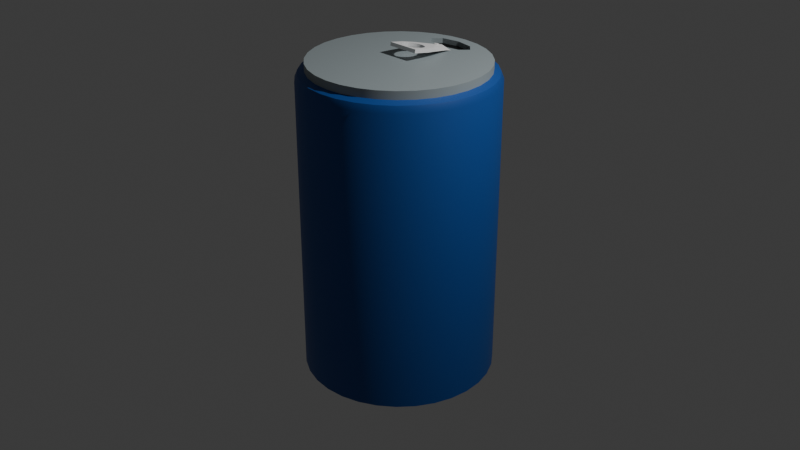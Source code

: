 # Source: Malicious_Brew_Can.blend  (saved by Blender 4.5.90; exported with 4.5.12 LTS)
import bpy
from mathutils import Matrix  # noqa: F401  (used for matrix-valued properties, if any)

bpy.ops.wm.read_factory_settings(use_empty=True)
scene = bpy.context.scene
scene.name = 'Scene'

# ---- collections
col_collection = bpy.data.collections.new('Collection'); scene.collection.children.link(col_collection)

# ---- materials (node trees are filled in below, after node groups)
mat_can_rim = bpy.data.materials.new('Can Rim')
mat_can_body = bpy.data.materials.new('Can Body')
mat_can_opening = bpy.data.materials.new('Can Opening')

# ---- node groups
ng_smooth_by_angle = bpy.data.node_groups.new('Smooth by Angle', 'GeometryNodeTree')
_s = ng_smooth_by_angle.interface.new_socket(name='Mesh', in_out='OUTPUT', socket_type='NodeSocketGeometry')
_s = ng_smooth_by_angle.interface.new_socket(name='Mesh', in_out='INPUT', socket_type='NodeSocketGeometry')
_s = ng_smooth_by_angle.interface.new_socket(name='Angle', in_out='INPUT', socket_type='NodeSocketFloat')
_s.subtype = 'ANGLE'
_s.default_value = 0.5236
_s.min_value = 0.0
_s.max_value = 3.142
_s.description = 'Maximum face angle for smooth edges'
_s = ng_smooth_by_angle.interface.new_socket(name='Ignore Sharpness', in_out='INPUT', socket_type='NodeSocketBool')
_s.force_non_field = True
ng_smooth_by_angle.description = 'Set the sharpness of mesh edges based on the angle between the neighboring faces'
ng_smooth_by_angle.is_modifier = True
_N = ng_smooth_by_angle.nodes; _L = ng_smooth_by_angle.links
n0 = _N.new('GeometryNodeSetShadeSmooth'); n0.name = 'Set Shade Smooth'; n0.location = (120, -80)
n0.domain = 'EDGE'
n1 = _N.new('GeometryNodeSetShadeSmooth'); n1.name = 'Set Shade Smooth.001'; n1.location = (300, -80)
n2 = _N.new('NodeGroupOutput'); n2.name = 'Group Output'; n2.location = (480, -80)
n3 = _N.new('GeometryNodeInputMeshEdgeAngle'); n3.name = 'Edge Angle'; n3.location = (-440, -240)
n4 = _N.new('NodeGroupInput'); n4.name = 'Group Input'; n4.location = (-80, -80)
n5 = _N.new('GeometryNodeInputEdgeSmooth'); n5.name = 'Is Edge Smooth'; n5.location = (-260, -120)
n6 = _N.new('GeometryNodeInputShadeSmooth'); n6.name = 'Is Shade Smooth'; n6.location = (-440, -397)
n7 = _N.new('FunctionNodeCompare'); n7.name = 'Compare'; n7.location = (-260, -260)
n7.operation = 'LESS_EQUAL'
n7.inputs[6].default_value = (0.0, 0.0, 0.0, 0.0)
n7.inputs[7].default_value = (0.0, 0.0, 0.0, 0.0)
n8 = _N.new('FunctionNodeBooleanMath'); n8.name = 'Boolean Math.001'; n8.location = (-80, -260)
n9 = _N.new('NodeGroupInput'); n9.name = 'Group Input.001'; n9.location = (-440, -329)
n10 = _N.new('NodeGroupInput'); n10.name = 'Group Input.002'; n10.location = (-259, -189)
n11 = _N.new('FunctionNodeBooleanMath'); n11.name = 'Boolean Math'; n11.location = (-80, -149)
n11.operation = 'OR'
n12 = _N.new('FunctionNodeBooleanMath'); n12.name = 'Boolean Math.002'; n12.location = (-260, -380)
n12.operation = 'OR'
n13 = _N.new('NodeGroupInput'); n13.name = 'Group Input.003'; n13.location = (-440, -460)
_L.new(n3.outputs[0], n7.inputs[0])
_L.new(n1.outputs[0], n2.inputs[0])
_L.new(n9.outputs[1], n7.inputs[1])
_L.new(n7.outputs[0], n8.inputs[0])
_L.new(n4.outputs[0], n0.inputs[0])
_L.new(n0.outputs[0], n1.inputs[0])
_L.new(n8.outputs[0], n0.inputs[2])
_L.new(n10.outputs[2], n11.inputs[1])
_L.new(n5.outputs[0], n11.inputs[0])
_L.new(n11.outputs[0], n0.inputs[1])
_L.new(n13.outputs[2], n12.inputs[1])
_L.new(n6.outputs[0], n12.inputs[0])
_L.new(n12.outputs[0], n8.inputs[1])
n2.is_active_output = True

# ---- material node trees
mat_can_rim.use_nodes = True; mat_can_rim.node_tree.nodes.clear()
_N = mat_can_rim.node_tree.nodes; _L = mat_can_rim.node_tree.links
n0 = _N.new('ShaderNodeBsdfPrincipled'); n0.name = 'Principled BSDF'; n0.location = (-200, 100)
n0.inputs[0].default_value = (0.3278, 0.3813, 0.3968, 1.0)
n1 = _N.new('ShaderNodeOutputMaterial'); n1.name = 'Material Output'; n1.location = (200, 100)
_L.new(n0.outputs[0], n1.inputs[0])
n1.is_active_output = True
mat_can_body.use_nodes = True; mat_can_body.node_tree.nodes.clear()
_N = mat_can_body.node_tree.nodes; _L = mat_can_body.node_tree.links
n0 = _N.new('ShaderNodeBsdfPrincipled'); n0.name = 'Principled BSDF'; n0.location = (-200, 100)
n0.inputs[0].default_value = (0.008924, 0.07768, 0.3275, 1.0)
n1 = _N.new('ShaderNodeOutputMaterial'); n1.name = 'Material Output'; n1.location = (200, 100)
_L.new(n0.outputs[0], n1.inputs[0])
n1.is_active_output = True
mat_can_opening.use_nodes = True; mat_can_opening.node_tree.nodes.clear()
_N = mat_can_opening.node_tree.nodes; _L = mat_can_opening.node_tree.links
n0 = _N.new('ShaderNodeBsdfPrincipled'); n0.name = 'Principled BSDF'; n0.location = (-200, 100)
n0.inputs[0].default_value = (0.0, 0.0, 0.0, 1.0)
n1 = _N.new('ShaderNodeOutputMaterial'); n1.name = 'Material Output'; n1.location = (200, 100)
_L.new(n0.outputs[0], n1.inputs[0])
n1.is_active_output = True

# ---- world
world_world = bpy.data.worlds.new('World'); scene.world = world_world
world_world.use_nodes = True; world_world.node_tree.nodes.clear()
_N = world_world.node_tree.nodes; _L = world_world.node_tree.links
n0 = _N.new('ShaderNodeOutputWorld'); n0.name = 'World Output'; n0.location = (200, 100)
n1 = _N.new('ShaderNodeBackground'); n1.name = 'Background'; n1.location = (-200, 100)
n1.inputs[0].default_value = (0.05088, 0.05088, 0.05088, 1.0)
_L.new(n1.outputs[0], n0.inputs[0])
n0.is_active_output = True
world_world.color = (0.05088, 0.05088, 0.05088)
world_world.sun_shadow_jitter_overblur = 0.0

# ---- cameras
cam_camera = bpy.data.cameras.new('Camera')
cam_camera.clip_end = 100.0
cam_camera.ortho_scale = 7.314

# ---- lights
light_light = bpy.data.lights.new('Light', 'POINT')
light_light.energy = 1000.0
light_light.shadow_soft_size = 0.1

# ---- meshes
me_cylinder_001 = bpy.data.meshes.new('Cylinder.001')
me_cylinder_001.from_pydata([(0.0, 1.0, -1.6), (0.0, 0.8083, 1.632), (-0.1951, 0.9808, -1.6), (0.1951, 0.9808, -1.6), (-0.3827, 0.9239, -1.6), (0.1883, 0.7748, 1.632), (0.3827, 0.9239, -1.6), (-0.5556, 0.8315, -1.6), (0.2662, 0.694, 1.632), (0.5556, 0.8315, -1.6), (-0.7071, 0.7071, -1.6), (0.1883, 0.6131, 1.632), (0.7071, 0.7071, -1.6), (-0.8315, 0.5556, -1.6), (0.0, 0.5796, 1.632), (0.8315, 0.5556, -1.6), (-0.9239, 0.3827, -1.6), (-0.1883, 0.6131, 1.632), (0.9239, 0.3827, -1.6), (-0.2662, 0.694, 1.632), (-0.9808, 0.1951, -1.6), (0.9808, 0.1951, -1.6), (-0.1883, 0.7748, 1.632), (-1.0, 0.0, -1.6), (1.0, 0.0, -1.6), (-0.9808, -0.1951, -1.6), (0.9808, -0.1951, -1.6), (-0.9239, -0.3827, -1.6), (0.9239, -0.3827, -1.6), (-0.8315, -0.5556, -1.6), (0.8315, -0.5556, -1.6), (-0.7071, -0.7071, -1.6), (0.7071, -0.7071, -1.6), (-0.5556, -0.8315, -1.6), (0.5556, -0.8315, -1.6), (-0.3827, -0.9239, -1.6), (0.3827, -0.9239, -1.6), (-0.1951, -0.9808, -1.6), (0.1951, -0.9808, -1.6), (0.0, -1.0, -1.6), (9.313e-10, 0.9039, 1.6), (0.0, 1.0, 1.504), (2.328e-10, 0.9719, 1.572), (0.1763, 0.8865, 1.6), (0.1951, 0.9808, 1.504), (0.1896, 0.9532, 1.572), (0.3459, 0.8351, 1.6), (0.3827, 0.9239, 1.504), (0.3719, 0.8979, 1.572), (0.5022, 0.7516, 1.6), (0.5556, 0.8315, 1.504), (0.5399, 0.8081, 1.572), (0.6392, 0.6392, 1.6), (0.7071, 0.7071, 1.504), (0.6872, 0.6872, 1.572), (0.7516, 0.5022, 1.6), (0.8315, 0.5556, 1.504), (0.8081, 0.5399, 1.572), (0.8351, 0.3459, 1.6), (0.9239, 0.3827, 1.504), (0.8979, 0.3719, 1.572), (0.8865, 0.1763, 1.6), (0.9808, 0.1951, 1.504), (0.9532, 0.1896, 1.572), (0.9039, -9.313e-10, 1.6), (1.0, 0.0, 1.504), (0.9719, -2.328e-10, 1.572), (0.8865, -0.1763, 1.6), (0.9808, -0.1951, 1.504), (0.9532, -0.1896, 1.572), (0.8351, -0.3459, 1.6), (0.9239, -0.3827, 1.504), (0.8979, -0.3719, 1.572), (0.7516, -0.5022, 1.6), (0.8315, -0.5556, 1.504), (0.8081, -0.5399, 1.572), (0.6392, -0.6392, 1.6), (0.7071, -0.7071, 1.504), (0.6872, -0.6872, 1.572), (0.5022, -0.7516, 1.6), (0.5556, -0.8315, 1.504), (0.5399, -0.8081, 1.572), (0.3459, -0.8351, 1.6), (0.3827, -0.9239, 1.504), (0.3719, -0.8979, 1.572), (0.1763, -0.8865, 1.6), (0.1951, -0.9808, 1.504), (0.1896, -0.9532, 1.572), (-9.313e-10, -0.9039, 1.6), (0.0, -1.0, 1.504), (-2.328e-10, -0.9719, 1.572), (-0.1763, -0.8865, 1.6), (-0.1951, -0.9808, 1.504), (-0.1896, -0.9532, 1.572), (-0.3459, -0.8351, 1.6), (-0.3827, -0.9239, 1.504), (-0.3719, -0.8979, 1.572), (-0.5022, -0.7516, 1.6), (-0.5556, -0.8315, 1.504), (-0.5399, -0.8081, 1.572), (-0.6392, -0.6392, 1.6), (-0.7071, -0.7071, 1.504), (-0.6872, -0.6872, 1.572), (-0.7516, -0.5022, 1.6), (-0.8315, -0.5556, 1.504), (-0.8081, -0.5399, 1.572), (-0.8351, -0.3459, 1.6), (-0.9239, -0.3827, 1.504), (-0.8979, -0.3719, 1.572), (-0.8865, -0.1763, 1.6), (-0.9808, -0.1951, 1.504), (-0.9532, -0.1896, 1.572), (-0.9039, 9.313e-10, 1.6), (-1.0, 0.0, 1.504), (-0.9719, 2.328e-10, 1.572), (-0.8865, 0.1763, 1.6), (-0.9808, 0.1951, 1.504), (-0.9532, 0.1896, 1.572), (-0.8351, 0.3459, 1.6), (-0.9239, 0.3827, 1.504), (-0.8979, 0.3719, 1.572), (-0.7516, 0.5022, 1.6), (-0.8315, 0.5556, 1.504), (-0.8081, 0.5399, 1.572), (-0.6392, 0.6392, 1.6), (-0.7071, 0.7071, 1.504), (-0.6872, 0.6872, 1.572), (-0.5022, 0.7516, 1.6), (-0.5556, 0.8315, 1.504), (-0.5399, 0.8081, 1.572), (-0.3459, 0.8351, 1.6), (-0.3827, 0.9239, 1.504), (-0.3719, 0.8979, 1.572), (-0.1763, 0.8865, 1.6), (-0.1951, 0.9808, 1.504), (-0.1896, 0.9532, 1.572), (-0.1738, 0.874, -1.503), (-1.318e-09, 0.8911, -1.503), (-0.341, 0.8233, -1.503), (-0.4951, 0.7409, -1.503), (-0.6301, 0.6301, -1.503), (-0.7409, 0.4951, -1.503), (-0.8233, 0.341, -1.503), (-0.874, 0.1738, -1.503), (-0.8911, 1.623e-09, -1.503), (-0.874, -0.1738, -1.503), (-0.8233, -0.341, -1.503), (-0.7409, -0.4951, -1.503), (-0.6301, -0.6301, -1.503), (-0.4951, -0.7409, -1.503), (-0.341, -0.8233, -1.503), (-0.1738, -0.874, -1.503), (-1.318e-09, -0.8911, -1.503), (0.1738, -0.874, -1.503), (0.341, -0.8233, -1.503), (0.4951, -0.7409, -1.503), (0.6301, -0.6301, -1.503), (0.7409, -0.4951, -1.503), (0.8233, -0.341, -1.503), (0.874, -0.1738, -1.503), (0.8911, 1.623e-09, -1.503), (0.874, 0.1738, -1.503), (0.8233, 0.341, -1.503), (0.7409, 0.4951, -1.503), (0.6301, 0.6301, -1.503), (0.4951, 0.7409, -1.503), (0.341, 0.8233, -1.503), (0.1738, 0.874, -1.503), (-3.931e-09, 0.9039, 1.683), (0.1763, 0.8865, 1.683), (0.3459, 0.8351, 1.683), (0.5022, 0.7516, 1.683), (0.6392, 0.6392, 1.683), (0.7516, 0.5022, 1.683), (0.8351, 0.3459, 1.683), (0.8865, 0.1763, 1.683), (0.9039, -9.313e-10, 1.683), (0.8865, -0.1763, 1.683), (0.8351, -0.3459, 1.683), (0.7516, -0.5022, 1.683), (0.6392, -0.6392, 1.683), (0.5022, -0.7516, 1.683), (0.3459, -0.8351, 1.683), (0.1763, -0.8865, 1.683), (-5.794e-09, -0.9039, 1.683), (-0.1763, -0.8865, 1.683), (-0.3459, -0.8351, 1.683), (-0.5022, -0.7516, 1.683), (-0.6392, -0.6392, 1.683), (-0.7516, -0.5022, 1.683), (-0.8351, -0.3459, 1.683), (-0.8865, -0.1763, 1.683), (-0.9039, 9.313e-10, 1.683), (-0.8865, 0.1763, 1.683), (-0.8351, 0.3459, 1.683), (-0.7516, 0.5022, 1.683), (-0.6392, 0.6392, 1.683), (-0.5022, 0.7516, 1.683), (-0.3459, 0.8351, 1.683), (-0.1763, 0.8865, 1.683), (-4.257e-09, 0.8731, 1.683), (-1.863e-09, 0.8731, 1.683), (-3.06e-09, 0.8731, 1.683), (0.1703, 0.8564, 1.683), (0.1703, 0.8564, 1.683), (0.1703, 0.8564, 1.683), (0.3341, 0.8067, 1.683), (0.3341, 0.8067, 1.683), (0.3341, 0.8067, 1.683), (0.4851, 0.726, 1.683), (0.4851, 0.726, 1.683), (0.4851, 0.726, 1.683), (0.6174, 0.6174, 1.683), (0.726, 0.4851, 1.683), (0.726, 0.4851, 1.683), (0.726, 0.4851, 1.683), (0.8067, 0.3341, 1.683), (0.8067, 0.3341, 1.683), (0.8067, 0.3341, 1.683), (0.8564, 0.1703, 1.683), (0.8564, 0.1703, 1.683), (0.8564, 0.1703, 1.683), (0.8731, -2.794e-09, 1.683), (0.8731, -3.286e-10, 1.683), (0.8731, -1.561e-09, 1.683), (0.8564, -0.1703, 1.683), (0.8564, -0.1703, 1.683), (0.8564, -0.1703, 1.683), (0.8067, -0.3341, 1.683), (0.8067, -0.3341, 1.683), (0.8067, -0.3341, 1.683), (0.726, -0.4851, 1.683), (0.726, -0.4851, 1.683), (0.726, -0.4851, 1.683), (0.6174, -0.6174, 1.683), (0.4851, -0.726, 1.683), (0.4851, -0.726, 1.683), (0.4851, -0.726, 1.683), (0.3341, -0.8067, 1.683), (0.3341, -0.8067, 1.683), (0.3341, -0.8067, 1.683), (0.1703, -0.8564, 1.683), (0.1703, -0.8564, 1.683), (0.1703, -0.8564, 1.683), (-5.588e-09, -0.8731, 1.683), (-6.056e-09, -0.8731, 1.683), (-5.822e-09, -0.8731, 1.683), (-0.1703, -0.8564, 1.683), (-0.1703, -0.8564, 1.683), (-0.1703, -0.8564, 1.683), (-0.3341, -0.8067, 1.683), (-0.3341, -0.8067, 1.683), (-0.3341, -0.8067, 1.683), (-0.4851, -0.726, 1.683), (-0.4851, -0.726, 1.683), (-0.4851, -0.726, 1.683), (-0.6174, -0.6174, 1.683), (-0.726, -0.4851, 1.683), (-0.726, -0.4851, 1.683), (-0.726, -0.4851, 1.683), (-0.8067, -0.3341, 1.683), (-0.8067, -0.3341, 1.683), (-0.8067, -0.3341, 1.683), (-0.8564, -0.1703, 1.683), (-0.8564, -0.1703, 1.683), (-0.8564, -0.1703, 1.683), (-0.8731, 0.0, 1.683), (-0.8731, 1.471e-09, 1.683), (-0.8731, 7.353e-10, 1.683), (-0.8564, 0.1703, 1.683), (-0.8564, 0.1703, 1.683), (-0.8564, 0.1703, 1.683), (-0.8067, 0.3341, 1.683), (-0.8067, 0.3341, 1.683), (-0.8067, 0.3341, 1.683), (-0.726, 0.4851, 1.683), (-0.726, 0.4851, 1.683), (-0.726, 0.4851, 1.683), (-0.6174, 0.6174, 1.683), (-0.4851, 0.726, 1.683), (-0.4851, 0.726, 1.683), (-0.4851, 0.726, 1.683), (-0.3341, 0.8067, 1.683), (-0.3341, 0.8067, 1.683), (-0.3341, 0.8067, 1.683), (-0.1703, 0.8564, 1.683), (-0.1703, 0.8564, 1.683), (-0.1703, 0.8564, 1.683), (0.0, 0.8083, 1.683), (-0.2662, 0.694, 1.683), (-0.1883, 0.6131, 1.683), (-0.1883, 0.7748, 1.683), (0.1883, 0.7748, 1.683), (0.0, 0.5796, 1.683), (0.1883, 0.6131, 1.683), (0.2355, 0.7258, 1.683), (0.2662, 0.694, 1.683)], [], [(44, 41, 42, 45), (45, 42, 40, 43), (47, 44, 45, 48), (48, 45, 43, 46), (50, 47, 48, 51), (51, 48, 46, 49), (53, 50, 51, 54), (54, 51, 49, 52), (56, 53, 54, 57), (57, 54, 52, 55), (59, 56, 57, 60), (60, 57, 55, 58), (62, 59, 60, 63), (63, 60, 58, 61), (65, 62, 63, 66), (66, 63, 61, 64), (68, 65, 66, 69), (69, 66, 64, 67), (71, 68, 69, 72), (72, 69, 67, 70), (74, 71, 72, 75), (75, 72, 70, 73), (77, 74, 75, 78), (78, 75, 73, 76), (80, 77, 78, 81), (81, 78, 76, 79), (83, 80, 81, 84), (84, 81, 79, 82), (86, 83, 84, 87), (87, 84, 82, 85), (89, 86, 87, 90), (90, 87, 85, 88), (92, 89, 90, 93), (93, 90, 88, 91), (95, 92, 93, 96), (96, 93, 91, 94), (98, 95, 96, 99), (99, 96, 94, 97), (101, 98, 99, 102), (102, 99, 97, 100), (104, 101, 102, 105), (105, 102, 100, 103), (107, 104, 105, 108), (108, 105, 103, 106), (110, 107, 108, 111), (111, 108, 106, 109), (113, 110, 111, 114), (114, 111, 109, 112), (116, 113, 114, 117), (117, 114, 112, 115), (119, 116, 117, 120), (120, 117, 115, 118), (122, 119, 120, 123), (123, 120, 118, 121), (125, 122, 123, 126), (126, 123, 121, 124), (128, 125, 126, 129), (129, 126, 124, 127), (131, 128, 129, 132), (132, 129, 127, 130), (134, 131, 132, 135), (135, 132, 130, 133), (41, 134, 135, 42), (42, 135, 133, 40), (133, 130, 198, 199), (0, 41, 44, 3), (2, 134, 41, 0), (3, 44, 47, 6), (6, 47, 50, 9), (9, 50, 53, 12), (12, 53, 56, 15), (15, 56, 59, 18), (18, 59, 62, 21), (21, 62, 65, 24), (24, 65, 68, 26), (26, 68, 71, 28), (28, 71, 74, 30), (30, 74, 77, 32), (32, 77, 80, 34), (34, 80, 83, 36), (36, 83, 86, 38), (38, 86, 89, 39), (39, 89, 92, 37), (37, 92, 95, 35), (35, 95, 98, 33), (33, 98, 101, 31), (31, 101, 104, 29), (29, 104, 107, 27), (27, 107, 110, 25), (25, 110, 113, 23), (23, 113, 116, 20), (20, 116, 119, 16), (16, 119, 122, 13), (13, 122, 125, 10), (10, 125, 128, 7), (7, 128, 131, 4), (4, 131, 134, 2), (0, 3, 167, 137), (141, 140, 139, 138, 136, 137, 167, 166, 165, 164, 163, 162, 161, 160, 159, 158, 157, 156, 155, 154, 153, 152, 151, 150, 149, 148, 147, 146, 145, 144, 143, 142), (34, 36, 154, 155), (16, 13, 141, 142), (32, 34, 155, 156), (20, 16, 142, 143), (30, 32, 156, 157), (23, 20, 143, 144), (28, 30, 157, 158), (25, 23, 144, 145), (26, 28, 158, 159), (27, 25, 145, 146), (24, 26, 159, 160), (29, 27, 146, 147), (21, 24, 160, 161), (31, 29, 147, 148), (18, 21, 161, 162), (33, 31, 148, 149), (15, 18, 162, 163), (35, 33, 149, 150), (2, 0, 137, 136), (12, 15, 163, 164), (37, 35, 150, 151), (4, 2, 136, 138), (9, 12, 164, 165), (39, 37, 151, 152), (7, 4, 138, 139), (6, 9, 165, 166), (38, 39, 152, 153), (10, 7, 139, 140), (3, 6, 166, 167), (36, 38, 153, 154), (13, 10, 140, 141), (109, 106, 190, 191), (85, 82, 182, 183), (61, 58, 174, 175), (118, 115, 193, 194), (94, 91, 185, 186), (70, 67, 177, 178), (46, 43, 169, 170), (40, 133, 199, 168), (127, 124, 196, 197), (103, 100, 188, 189), (79, 76, 180, 181), (55, 52, 172, 173), (112, 109, 191, 192), (88, 85, 183, 184), (64, 61, 175, 176), (121, 118, 194, 195), (97, 94, 186, 187), (73, 70, 178, 179), (49, 46, 170, 171), (130, 127, 197, 198), (106, 103, 189, 190), (82, 79, 181, 182), (58, 55, 173, 174), (115, 112, 192, 193), (91, 88, 184, 185), (67, 64, 176, 177), (43, 40, 168, 169), (124, 121, 195, 196), (100, 97, 187, 188), (76, 73, 179, 180), (52, 49, 171, 172), (201, 203, 205, 202), (202, 205, 204, 200), (203, 206, 205), (205, 206, 208), (205, 208, 207, 204), (206, 209, 211, 208), (208, 211, 210, 207), (211, 209, 212), (210, 211, 212), (212, 213, 215), (212, 215, 214), (213, 216, 218, 215), (215, 218, 217, 214), (216, 219, 218), (219, 221, 218), (218, 221, 220, 217), (219, 222, 221), (222, 224, 221), (221, 224, 223, 220), (222, 225, 227, 224), (224, 227, 226, 223), (225, 228, 227), (228, 230, 227), (227, 230, 229, 226), (228, 231, 233, 230), (230, 233, 232, 229), (231, 234, 233), (233, 234, 232), (235, 237, 234), (237, 236, 234), (235, 238, 240, 237), (237, 240, 239, 236), (238, 241, 240), (241, 243, 240), (240, 243, 242, 239), (241, 244, 246, 243), (243, 246, 245, 242), (244, 247, 246), (247, 249, 246), (246, 249, 248, 245), (247, 250, 249), (250, 252, 249), (249, 252, 251, 248), (250, 253, 255, 252), (252, 255, 254, 251), (253, 256, 255), (255, 256, 254), (257, 259, 256), (259, 258, 256), (257, 260, 262, 259), (259, 262, 261, 258), (260, 263, 262), (263, 265, 262), (262, 265, 264, 261), (263, 266, 268, 265), (265, 268, 267, 264), (266, 269, 268), (269, 271, 268), (268, 271, 270, 267), (269, 272, 271), (272, 274, 271), (271, 274, 273, 270), (272, 275, 277, 274), (274, 277, 276, 273), (277, 275, 278), (276, 277, 278), (278, 279, 281), (278, 281, 280), (279, 282, 284, 281), (281, 284, 283, 280), (284, 282, 285), (285, 287, 284), (284, 287, 286, 283), (285, 201, 287), (201, 202, 287), (287, 202, 200, 286), (169, 168, 200, 204), (201, 285, 282, 279, 278, 275, 272, 269, 266, 263, 260, 257, 256, 253, 250, 247, 244, 241, 238, 235, 234, 231, 228, 225, 222, 219, 216, 213, 212, 209, 206, 295, 296, 294, 293, 290, 289, 291, 288), (295, 206, 203, 201, 288, 292), (168, 199, 286, 200), (170, 169, 204, 207), (171, 170, 207, 210), (172, 171, 210, 212), (173, 172, 212, 214), (174, 173, 214, 217), (175, 174, 217, 220), (176, 175, 220, 223), (177, 176, 223, 226), (178, 177, 226, 229), (179, 178, 229, 232), (180, 179, 232, 234), (181, 180, 234, 236), (182, 181, 236, 239), (183, 182, 239, 242), (184, 183, 242, 245), (185, 184, 245, 248), (186, 185, 248, 251), (187, 186, 251, 254), (188, 187, 254, 256), (189, 188, 256, 258), (190, 189, 258, 261), (191, 190, 261, 264), (192, 191, 264, 267), (193, 192, 267, 270), (194, 193, 270, 273), (195, 194, 273, 276), (196, 195, 276, 278), (197, 196, 278, 280), (198, 197, 280, 283), (199, 198, 283, 286), (288, 1, 5, 292), (5, 8, 296, 295, 292), (8, 11, 294, 296), (11, 14, 293, 294), (14, 17, 290, 293), (290, 17, 19, 289), (17, 14, 11, 8, 5, 1, 22, 19), (289, 19, 22, 291), (291, 22, 1, 288)])
me_cylinder_001.polygons.foreach_set('use_smooth', [1, 1, 1, 1, 1, 1, 1, 1, 1, 1, 1, 1, 1, 1, 1, 1, 1, 1, 1, 1, 1, 1, 1, 1, 1, 1, 1, 1, 1, 1, 1, 1, 1, 1, 1, 1, 1, 1, 1, 1, 1, 1, 1, 1, 1, 1, 1, 1, 1, 1, 1, 1, 1, 1, 1, 1, 1, 1, 1, 1, 1, 1, 1, 1, 1, 1, 1, 1, 1, 1, 1, 1, 1, 1, 1, 1, 1, 1, 1, 1, 1, 1, 1, 1, 1, 1, 1, 1, 1, 1, 1, 1, 1, 1, 1, 1, 1, 1, 1, 1, 1, 1, 1, 1, 1, 1, 1, 1, 1, 1, 1, 1, 1, 1, 1, 1, 1, 1, 1, 1, 1, 1, 1, 1, 1, 1, 1, 1, 1, 1, 1, 1, 1, 1, 1, 1, 1, 1, 1, 1, 1, 1, 1, 1, 1, 1, 1, 1, 1, 1, 1, 1, 1, 1, 1, 1, 1, 1, 1, 1, 1, 1, 1, 1, 1, 1, 1, 1, 1, 1, 1, 1, 1, 1, 1, 1, 1, 1, 1, 1, 1, 1, 1, 1, 1, 1, 1, 1, 1, 1, 1, 1, 1, 1, 1, 1, 1, 1, 1, 1, 1, 1, 1, 1, 1, 1, 1, 1, 1, 1, 1, 1, 1, 1, 1, 1, 1, 1, 1, 1, 1, 1, 1, 1, 1, 1, 1, 1, 1, 1, 1, 1, 1, 1, 1, 1, 1, 1, 1, 1, 1, 1, 1, 1, 1, 1, 1, 1, 1, 1, 1, 1, 1, 1, 1, 1, 1, 1, 1, 1, 1, 1, 1, 1, 1, 1, 1, 1, 1, 1, 1, 0, 0, 0, 0, 0, 0, 0, 0, 0])
me_cylinder_001.polygons.foreach_set('material_index', [1, 1, 1, 1, 1, 1, 1, 1, 1, 1, 1, 1, 1, 1, 1, 1, 1, 1, 1, 1, 1, 1, 1, 1, 1, 1, 1, 1, 1, 1, 1, 1, 1, 1, 1, 1, 1, 1, 1, 1, 1, 1, 1, 1, 1, 1, 1, 1, 1, 1, 1, 1, 1, 1, 1, 1, 1, 1, 1, 1, 1, 1, 1, 1, 0, 1, 1, 1, 1, 1, 1, 1, 1, 1, 1, 1, 1, 1, 1, 1, 1, 1, 1, 1, 1, 1, 1, 1, 1, 1, 1, 1, 1, 1, 1, 1, 1, 1, 0, 1, 1, 1, 1, 1, 1, 1, 1, 1, 1, 1, 1, 1, 1, 1, 1, 1, 1, 1, 1, 1, 1, 1, 1, 1, 1, 1, 1, 1, 1, 1, 0, 0, 0, 0, 0, 0, 0, 0, 0, 0, 0, 0, 0, 0, 0, 0, 0, 0, 0, 0, 0, 0, 0, 0, 0, 0, 0, 0, 0, 0, 0, 0, 0, 0, 0, 0, 0, 0, 0, 0, 0, 0, 0, 0, 0, 0, 0, 0, 0, 0, 0, 0, 0, 0, 0, 0, 0, 0, 0, 0, 0, 0, 0, 0, 0, 0, 0, 0, 0, 0, 0, 0, 0, 0, 0, 0, 0, 0, 0, 0, 0, 0, 0, 0, 0, 0, 0, 0, 0, 0, 0, 0, 0, 0, 0, 0, 0, 0, 0, 0, 0, 0, 0, 0, 0, 0, 0, 0, 0, 0, 0, 0, 0, 0, 0, 0, 0, 0, 0, 0, 0, 0, 0, 0, 0, 0, 0, 0, 0, 0, 0, 0, 0, 0, 0, 0, 0, 0, 0, 0, 0, 0, 0, 0, 0, 0, 0, 2, 0, 0])
_uv = me_cylinder_001.uv_layers.new(name='UVMap')
_uv.uv.foreach_set('vector', [0.9687, 0.9851, 1.0, 0.9851, 0.9996, 1.0, 0.9688, 1.0, 0.2968, 0.4853, 0.25, 0.4899, 0.25, 0.4669, 0.2923, 0.4628, 0.9375, 0.9851, 0.9687, 0.9851, 0.9688, 1.0, 0.9375, 1.0, 0.3418, 0.4717, 0.2968, 0.4853, 0.2923, 0.4628, 0.333, 0.4504, 0.9062, 0.9851, 0.9375, 0.9851, 0.9375, 1.0, 0.9062, 1.0, 0.3833, 0.4495, 0.3418, 0.4717, 0.333, 0.4504, 0.3705, 0.4304, 0.875, 0.9851, 0.9062, 0.9851, 0.9062, 1.0, 0.875, 1.0, 0.4197, 0.4197, 0.3833, 0.4495, 0.3705, 0.4304, 0.4034, 0.4034, 0.8438, 0.9851, 0.875, 0.9851, 0.875, 1.0, 0.8438, 1.0, 0.4495, 0.3833, 0.4197, 0.4197, 0.4034, 0.4034, 0.4304, 0.3705, 0.8125, 0.9851, 0.8438, 0.9851, 0.8438, 1.0, 0.8125, 1.0, 0.4717, 0.3418, 0.4495, 0.3833, 0.4304, 0.3705, 0.4504, 0.333, 0.7812, 0.9851, 0.8125, 0.9851, 0.8125, 1.0, 0.7812, 1.0, 0.4853, 0.2968, 0.4717, 0.3418, 0.4504, 0.333, 0.4628, 0.2923, 0.75, 0.9851, 0.7812, 0.9851, 0.7812, 1.0, 0.75, 1.0, 0.4899, 0.25, 0.4853, 0.2968, 0.4628, 0.2923, 0.4669, 0.25, 0.7188, 0.9851, 0.75, 0.9851, 0.75, 1.0, 0.7188, 1.0, 0.4853, 0.2032, 0.4899, 0.25, 0.4669, 0.25, 0.4628, 0.2077, 0.6875, 0.9851, 0.7188, 0.9851, 0.7188, 1.0, 0.6875, 1.0, 0.4717, 0.1582, 0.4853, 0.2032, 0.4628, 0.2077, 0.4504, 0.167, 0.6562, 0.9851, 0.6875, 0.9851, 0.6875, 1.0, 0.6563, 1.0, 0.4495, 0.1167, 0.4717, 0.1582, 0.4504, 0.167, 0.4304, 0.1295, 0.625, 0.9851, 0.6562, 0.9851, 0.6563, 1.0, 0.625, 1.0, 0.4197, 0.08034, 0.4495, 0.1167, 0.4304, 0.1295, 0.4034, 0.0966, 0.5938, 0.9851, 0.625, 0.9851, 0.625, 1.0, 0.5938, 1.0, 0.3833, 0.0505, 0.4197, 0.08034, 0.4034, 0.0966, 0.3705, 0.06962, 0.5625, 0.9851, 0.5938, 0.9851, 0.5938, 1.0, 0.5625, 1.0, 0.3418, 0.02833, 0.3833, 0.0505, 0.3705, 0.06962, 0.333, 0.04957, 0.5312, 0.9851, 0.5625, 0.9851, 0.5625, 1.0, 0.5313, 1.0, 0.2968, 0.01468, 0.3418, 0.02833, 0.333, 0.04957, 0.2923, 0.03723, 0.5, 0.9851, 0.5312, 0.9851, 0.5313, 1.0, 0.5, 1.0, 0.25, 0.01006, 0.2968, 0.01468, 0.2923, 0.03723, 0.25, 0.03306, 0.4688, 0.9851, 0.5, 0.9851, 0.5, 1.0, 0.4688, 1.0, 0.2032, 0.01468, 0.25, 0.01006, 0.25, 0.03306, 0.2077, 0.03723, 0.4375, 0.9851, 0.4688, 0.9851, 0.4688, 1.0, 0.4375, 1.0, 0.1582, 0.02833, 0.2032, 0.01468, 0.2077, 0.03723, 0.167, 0.04957, 0.4062, 0.9851, 0.4375, 0.9851, 0.4375, 1.0, 0.4062, 1.0, 0.1167, 0.0505, 0.1582, 0.02833, 0.167, 0.04957, 0.1295, 0.06962, 0.375, 0.9851, 0.4062, 0.9851, 0.4062, 1.0, 0.375, 1.0, 0.08034, 0.08034, 0.1167, 0.0505, 0.1295, 0.06962, 0.0966, 0.0966, 0.3438, 0.9851, 0.375, 0.9851, 0.375, 1.0, 0.3438, 1.0, 0.0505, 0.1167, 0.08034, 0.08034, 0.0966, 0.0966, 0.06962, 0.1295, 0.3125, 0.9851, 0.3438, 0.9851, 0.3438, 1.0, 0.3125, 1.0, 0.02833, 0.1582, 0.0505, 0.1167, 0.06962, 0.1295, 0.04957, 0.167, 0.2812, 0.9851, 0.3125, 0.9851, 0.3125, 1.0, 0.2812, 1.0, 0.01468, 0.2032, 0.02833, 0.1582, 0.04957, 0.167, 0.03723, 0.2077, 0.25, 0.9851, 0.2812, 0.9851, 0.2812, 1.0, 0.25, 1.0, 0.01006, 0.25, 0.01468, 0.2032, 0.03723, 0.2077, 0.03306, 0.25, 0.2188, 0.9851, 0.25, 0.9851, 0.25, 1.0, 0.2188, 1.0, 0.01468, 0.2968, 0.01006, 0.25, 0.03306, 0.25, 0.03723, 0.2923, 0.1875, 0.9851, 0.2188, 0.9851, 0.2188, 1.0, 0.1875, 1.0, 0.02833, 0.3418, 0.01468, 0.2968, 0.03723, 0.2923, 0.04957, 0.333, 0.1562, 0.9851, 0.1875, 0.9851, 0.1875, 1.0, 0.1562, 1.0, 0.0505, 0.3833, 0.02833, 0.3418, 0.04957, 0.333, 0.06962, 0.3705, 0.125, 0.9851, 0.1562, 0.9851, 0.1562, 1.0, 0.125, 1.0, 0.08034, 0.4197, 0.0505, 0.3833, 0.06962, 0.3705, 0.0966, 0.4034, 0.09375, 0.9851, 0.125, 0.9851, 0.125, 1.0, 0.09375, 1.0, 0.1167, 0.4495, 0.08034, 0.4197, 0.0966, 0.4034, 0.1295, 0.4304, 0.0625, 0.9851, 0.09375, 0.9851, 0.09375, 1.0, 0.0625, 1.0, 0.1582, 0.4717, 0.1167, 0.4495, 0.1295, 0.4304, 0.167, 0.4504, 0.03125, 0.9851, 0.0625, 0.9851, 0.0625, 1.0, 0.03125, 1.0, 0.2032, 0.4853, 0.1582, 0.4717, 0.167, 0.4504, 0.2077, 0.4628, 0.0, 0.9851, 0.03125, 0.9851, 0.03125, 1.0, 0.0004397, 1.0, 0.25, 0.4899, 0.2032, 0.4853, 0.2077, 0.4628, 0.25, 0.4669, 0.2077, 0.4628, 0.167, 0.4504, 0.167, 0.4504, 0.2077, 0.4628, 1.0, 0.5, 1.0, 0.9851, 0.9687, 0.9851, 0.9688, 0.5, 0.03125, 0.5, 0.03125, 0.9851, 0.0, 0.9851, 0.0, 0.5, 0.9688, 0.5, 0.9687, 0.9851, 0.9375, 0.9851, 0.9375, 0.5, 0.9375, 0.5, 0.9375, 0.9851, 0.9062, 0.9851, 0.9062, 0.5, 0.9062, 0.5, 0.9062, 0.9851, 0.875, 0.9851, 0.875, 0.5, 0.875, 0.5, 0.875, 0.9851, 0.8438, 0.9851, 0.8438, 0.5, 0.8438, 0.5, 0.8438, 0.9851, 0.8125, 0.9851, 0.8125, 0.5, 0.8125, 0.5, 0.8125, 0.9851, 0.7812, 0.9851, 0.7812, 0.5, 0.7812, 0.5, 0.7812, 0.9851, 0.75, 0.9851, 0.75, 0.5, 0.75, 0.5, 0.75, 0.9851, 0.7188, 0.9851, 0.7188, 0.5, 0.7188, 0.5, 0.7188, 0.9851, 0.6875, 0.9851, 0.6875, 0.5, 0.6875, 0.5, 0.6875, 0.9851, 0.6562, 0.9851, 0.6562, 0.5, 0.6562, 0.5, 0.6562, 0.9851, 0.625, 0.9851, 0.625, 0.5, 0.625, 0.5, 0.625, 0.9851, 0.5938, 0.9851, 0.5938, 0.5, 0.5938, 0.5, 0.5938, 0.9851, 0.5625, 0.9851, 0.5625, 0.5, 0.5625, 0.5, 0.5625, 0.9851, 0.5312, 0.9851, 0.5312, 0.5, 0.5312, 0.5, 0.5312, 0.9851, 0.5, 0.9851, 0.5, 0.5, 0.5, 0.5, 0.5, 0.9851, 0.4688, 0.9851, 0.4688, 0.5, 0.4688, 0.5, 0.4688, 0.9851, 0.4375, 0.9851, 0.4375, 0.5, 0.4375, 0.5, 0.4375, 0.9851, 0.4062, 0.9851, 0.4062, 0.5, 0.4062, 0.5, 0.4062, 0.9851, 0.375, 0.9851, 0.375, 0.5, 0.375, 0.5, 0.375, 0.9851, 0.3438, 0.9851, 0.3438, 0.5, 0.3438, 0.5, 0.3438, 0.9851, 0.3125, 0.9851, 0.3125, 0.5, 0.3125, 0.5, 0.3125, 0.9851, 0.2812, 0.9851, 0.2812, 0.5, 0.2812, 0.5, 0.2812, 0.9851, 0.25, 0.9851, 0.25, 0.5, 0.25, 0.5, 0.25, 0.9851, 0.2188, 0.9851, 0.2188, 0.5, 0.2188, 0.5, 0.2188, 0.9851, 0.1875, 0.9851, 0.1875, 0.5, 0.1875, 0.5, 0.1875, 0.9851, 0.1562, 0.9851, 0.1562, 0.5, 0.1562, 0.5, 0.1562, 0.9851, 0.125, 0.9851, 0.125, 0.5, 0.125, 0.5, 0.125, 0.9851, 0.09375, 0.9851, 0.09375, 0.5, 0.09375, 0.5, 0.09375, 0.9851, 0.0625, 0.9851, 0.0625, 0.5, 0.0625, 0.5, 0.0625, 0.9851, 0.03125, 0.9851, 0.03125, 0.5, 1.0, 0.5, 0.9688, 0.5, 0.9688, 0.5, 1.0, 0.5, 0.5504, 0.3833, 0.5803, 0.4197, 0.6167, 0.4496, 0.6582, 0.4717, 0.7032, 0.4854, 0.75, 0.49, 0.7968, 0.4854, 0.8418, 0.4717, 0.8833, 0.4496, 0.9197, 0.4197, 0.9496, 0.3833, 0.9717, 0.3418, 0.9854, 0.2968, 0.99, 0.25, 0.9854, 0.2032, 0.9717, 0.1582, 0.9496, 0.1167, 0.9197, 0.08029, 0.8833, 0.05045, 0.8418, 0.02827, 0.7968, 0.01461, 0.75, 0.01, 0.7032, 0.01461, 0.6582, 0.02827, 0.6167, 0.05045, 0.5803, 0.08029, 0.5504, 0.1167, 0.5283, 0.1582, 0.5146, 0.2032, 0.51, 0.25, 0.5146, 0.2968, 0.5283, 0.3418, 0.5938, 0.5, 0.5625, 0.5, 0.5625, 0.5, 0.5938, 0.5, 0.1875, 0.5, 0.1562, 0.5, 0.1562, 0.5, 0.1875, 0.5, 0.625, 0.5, 0.5938, 0.5, 0.5938, 0.5, 0.625, 0.5, 0.2188, 0.5, 0.1875, 0.5, 0.1875, 0.5, 0.2188, 0.5, 0.6562, 0.5, 0.625, 0.5, 0.625, 0.5, 0.6562, 0.5, 0.25, 0.5, 0.2188, 0.5, 0.2188, 0.5, 0.25, 0.5, 0.6875, 0.5, 0.6562, 0.5, 0.6562, 0.5, 0.6875, 0.5, 0.2812, 0.5, 0.25, 0.5, 0.25, 0.5, 0.2812, 0.5, 0.7188, 0.5, 0.6875, 0.5, 0.6875, 0.5, 0.7188, 0.5, 0.3125, 0.5, 0.2812, 0.5, 0.2812, 0.5, 0.3125, 0.5, 0.75, 0.5, 0.7188, 0.5, 0.7188, 0.5, 0.75, 0.5, 0.3438, 0.5, 0.3125, 0.5, 0.3125, 0.5, 0.3438, 0.5, 0.7812, 0.5, 0.75, 0.5, 0.75, 0.5, 0.7812, 0.5, 0.375, 0.5, 0.3438, 0.5, 0.3438, 0.5, 0.375, 0.5, 0.8125, 0.5, 0.7812, 0.5, 0.7812, 0.5, 0.8125, 0.5, 0.4062, 0.5, 0.375, 0.5, 0.375, 0.5, 0.4062, 0.5, 0.8438, 0.5, 0.8125, 0.5, 0.8125, 0.5, 0.8438, 0.5, 0.4375, 0.5, 0.4062, 0.5, 0.4062, 0.5, 0.4375, 0.5, 0.03125, 0.5, 0.0, 0.5, 0.0, 0.5, 0.03125, 0.5, 0.875, 0.5, 0.8438, 0.5, 0.8438, 0.5, 0.875, 0.5, 0.4688, 0.5, 0.4375, 0.5, 0.4375, 0.5, 0.4688, 0.5, 0.0625, 0.5, 0.03125, 0.5, 0.03125, 0.5, 0.0625, 0.5, 0.9062, 0.5, 0.875, 0.5, 0.875, 0.5, 0.9062, 0.5, 0.5, 0.5, 0.4688, 0.5, 0.4688, 0.5, 0.5, 0.5, 0.09375, 0.5, 0.0625, 0.5, 0.0625, 0.5, 0.09375, 0.5, 0.9375, 0.5, 0.9062, 0.5, 0.9062, 0.5, 0.9375, 0.5, 0.5312, 0.5, 0.5, 0.5, 0.5, 0.5, 0.5312, 0.5, 0.125, 0.5, 0.09375, 0.5, 0.09375, 0.5, 0.125, 0.5, 0.9688, 0.5, 0.9375, 0.5, 0.9375, 0.5, 0.9688, 0.5, 0.5625, 0.5, 0.5312, 0.5, 0.5312, 0.5, 0.5625, 0.5, 0.1562, 0.5, 0.125, 0.5, 0.125, 0.5, 0.1562, 0.5, 0.03723, 0.2077, 0.04957, 0.167, 0.04957, 0.167, 0.03723, 0.2077, 0.2923, 0.03723, 0.333, 0.04957, 0.333, 0.04957, 0.2923, 0.03723, 0.4628, 0.2923, 0.4504, 0.333, 0.4504, 0.333, 0.4628, 0.2923, 0.04957, 0.333, 0.03723, 0.2923, 0.03723, 0.2923, 0.04957, 0.333, 0.167, 0.04957, 0.2077, 0.03723, 0.2077, 0.03723, 0.167, 0.04957, 0.4504, 0.167, 0.4628, 0.2077, 0.4628, 0.2077, 0.4504, 0.167, 0.333, 0.4504, 0.2923, 0.4628, 0.2923, 0.4628, 0.333, 0.4504, 0.25, 0.4669, 0.2077, 0.4628, 0.2077, 0.4628, 0.25, 0.4669, 0.1295, 0.4304, 0.0966, 0.4034, 0.0966, 0.4034, 0.1295, 0.4304, 0.06962, 0.1295, 0.0966, 0.0966, 0.0966, 0.0966, 0.06962, 0.1295, 0.3705, 0.06962, 0.4034, 0.0966, 0.4034, 0.0966, 0.3705, 0.06962, 0.4304, 0.3705, 0.4034, 0.4034, 0.4034, 0.4034, 0.4304, 0.3705, 0.03306, 0.25, 0.03723, 0.2077, 0.03723, 0.2077, 0.03306, 0.25, 0.25, 0.03306, 0.2923, 0.03723, 0.2923, 0.03723, 0.25, 0.03306, 0.4669, 0.25, 0.4628, 0.2923, 0.4628, 0.2923, 0.4669, 0.25, 0.06962, 0.3705, 0.04957, 0.333, 0.04957, 0.333, 0.06962, 0.3705, 0.1295, 0.06962, 0.167, 0.04957, 0.167, 0.04957, 0.1295, 0.06962, 0.4304, 0.1295, 0.4504, 0.167, 0.4504, 0.167, 0.4304, 0.1295, 0.3705, 0.4304, 0.333, 0.4504, 0.333, 0.4504, 0.3705, 0.4304, 0.167, 0.4504, 0.1295, 0.4304, 0.1295, 0.4304, 0.167, 0.4504, 0.04957, 0.167, 0.06962, 0.1295, 0.06962, 0.1295, 0.04957, 0.167, 0.333, 0.04957, 0.3705, 0.06962, 0.3705, 0.06962, 0.333, 0.04957, 0.4504, 0.333, 0.4304, 0.3705, 0.4304, 0.3705, 0.4504, 0.333, 0.03723, 0.2923, 0.03306, 0.25, 0.03306, 0.25, 0.03723, 0.2923, 0.2077, 0.03723, 0.25, 0.03306, 0.25, 0.03306, 0.2077, 0.03723, 0.4628, 0.2077, 0.4669, 0.25, 0.4669, 0.25, 0.4628, 0.2077, 0.2923, 0.4628, 0.25, 0.4669, 0.25, 0.4669, 0.2923, 0.4628, 0.0966, 0.4034, 0.06962, 0.3705, 0.06962, 0.3705, 0.0966, 0.4034, 0.0966, 0.0966, 0.1295, 0.06962, 0.1295, 0.06962, 0.0966, 0.0966, 0.4034, 0.0966, 0.4304, 0.1295, 0.4304, 0.1295, 0.4034, 0.0966, 0.4034, 0.4034, 0.3705, 0.4304, 0.3705, 0.4304, 0.4034, 0.4034, 0.25, 0.4454, 0.2881, 0.4416, 0.2929, 0.4624, 0.2493, 0.4667, 0.2493, 0.4667, 0.2929, 0.4624, 0.2923, 0.4627, 0.25, 0.4669, 0.2929, 0.4624, 0.3248, 0.4305, 0.2929, 0.4624, 0.2929, 0.4624, 0.3248, 0.4305, 0.3248, 0.4305, 0.2929, 0.4624, 0.3322, 0.4505, 0.333, 0.4504, 0.2923, 0.4627, 0.3248, 0.4305, 0.3585, 0.4124, 0.3705, 0.4301, 0.3322, 0.4505, 0.3322, 0.4505, 0.3705, 0.4301, 0.3705, 0.4303, 0.333, 0.4504, 0.3705, 0.4301, 0.3705, 0.4301, 0.3881, 0.3881, 0.3705, 0.4303, 0.3705, 0.4303, 0.4035, 0.403, 0.4035, 0.403, 0.4124, 0.3585, 0.4124, 0.3585, 0.4034, 0.4034, 0.4305, 0.37, 0.4305, 0.37, 0.4124, 0.3585, 0.4305, 0.3248, 0.4502, 0.3329, 0.4305, 0.37, 0.4305, 0.37, 0.4502, 0.3329, 0.4504, 0.333, 0.4303, 0.3705, 0.4502, 0.3329, 0.4416, 0.2881, 0.4502, 0.3329, 0.4416, 0.2881, 0.4416, 0.2881, 0.4502, 0.3329, 0.4502, 0.3329, 0.4626, 0.2923, 0.4627, 0.2923, 0.4504, 0.333, 0.4626, 0.2923, 0.4454, 0.25, 0.4626, 0.2923, 0.4454, 0.25, 0.4454, 0.25, 0.4626, 0.2923, 0.4626, 0.2923, 0.4667, 0.251, 0.4669, 0.25, 0.4627, 0.2923, 0.4454, 0.25, 0.4416, 0.2119, 0.4624, 0.207, 0.4667, 0.251, 0.4667, 0.251, 0.4624, 0.207, 0.4627, 0.2077, 0.4669, 0.25, 0.4624, 0.207, 0.4305, 0.1752, 0.4624, 0.207, 0.4305, 0.1752, 0.4305, 0.1752, 0.4624, 0.207, 0.4624, 0.207, 0.4502, 0.1669, 0.4504, 0.167, 0.4627, 0.2077, 0.4305, 0.1752, 0.4124, 0.1415, 0.4305, 0.1301, 0.4502, 0.1669, 0.4502, 0.1669, 0.4305, 0.1301, 0.4303, 0.1295, 0.4504, 0.167, 0.4305, 0.1301, 0.3881, 0.1119, 0.4305, 0.1301, 0.4303, 0.1295, 0.4038, 0.09734, 0.4303, 0.1295, 0.3585, 0.08757, 0.3585, 0.08757, 0.4038, 0.09734, 0.37, 0.06955, 0.37, 0.06955, 0.4034, 0.09664, 0.3585, 0.08757, 0.3248, 0.06951, 0.3324, 0.04956, 0.37, 0.06955, 0.37, 0.06955, 0.3324, 0.04956, 0.333, 0.04962, 0.3705, 0.06966, 0.3324, 0.04956, 0.2881, 0.0584, 0.3324, 0.04956, 0.2881, 0.0584, 0.2881, 0.0584, 0.3324, 0.04956, 0.3324, 0.04956, 0.2926, 0.03749, 0.2923, 0.03728, 0.333, 0.04962, 0.2881, 0.0584, 0.25, 0.05464, 0.2493, 0.03327, 0.2926, 0.03749, 0.2926, 0.03749, 0.2493, 0.03327, 0.25, 0.03311, 0.2923, 0.03728, 0.2493, 0.03327, 0.2119, 0.0584, 0.2493, 0.03327, 0.2119, 0.0584, 0.2119, 0.0584, 0.2493, 0.03327, 0.2493, 0.03327, 0.2085, 0.03728, 0.2077, 0.03728, 0.25, 0.03311, 0.2085, 0.03728, 0.1752, 0.06951, 0.2085, 0.03728, 0.1752, 0.06951, 0.1752, 0.06951, 0.2085, 0.03728, 0.2085, 0.03728, 0.1672, 0.04972, 0.167, 0.04962, 0.2077, 0.03728, 0.1752, 0.06951, 0.1415, 0.08757, 0.1295, 0.06986, 0.1672, 0.04972, 0.1672, 0.04972, 0.1295, 0.06986, 0.1295, 0.06966, 0.167, 0.04962, 0.1295, 0.06986, 0.1119, 0.1119, 0.1295, 0.06986, 0.1295, 0.06966, 0.09652, 0.09698, 0.1295, 0.06966, 0.08757, 0.1415, 0.08757, 0.1415, 0.09652, 0.09698, 0.0695, 0.13, 0.0695, 0.13, 0.09664, 0.09664, 0.08757, 0.1415, 0.06951, 0.1752, 0.04976, 0.1671, 0.0695, 0.13, 0.0695, 0.13, 0.04976, 0.1671, 0.04962, 0.167, 0.06966, 0.1295, 0.04976, 0.1671, 0.0584, 0.2119, 0.04976, 0.1671, 0.0584, 0.2119, 0.0584, 0.2119, 0.04976, 0.1671, 0.04976, 0.1671, 0.03743, 0.2077, 0.03728, 0.2077, 0.04962, 0.167, 0.0584, 0.2119, 0.05464, 0.25, 0.03327, 0.2502, 0.03743, 0.2077, 0.03743, 0.2077, 0.03327, 0.2502, 0.03311, 0.25, 0.03728, 0.2077, 0.03327, 0.2502, 0.0584, 0.2881, 0.03327, 0.2502, 0.0584, 0.2881, 0.0584, 0.2881, 0.03327, 0.2502, 0.03327, 0.2502, 0.03737, 0.292, 0.03728, 0.2923, 0.03311, 0.25, 0.03737, 0.292, 0.06951, 0.3248, 0.03737, 0.292, 0.06951, 0.3248, 0.06951, 0.3248, 0.03737, 0.292, 0.03737, 0.292, 0.04977, 0.333, 0.04962, 0.333, 0.03728, 0.2923, 0.06951, 0.3248, 0.08757, 0.3585, 0.06946, 0.3699, 0.04977, 0.333, 0.04977, 0.333, 0.06946, 0.3699, 0.06966, 0.3705, 0.04962, 0.333, 0.06946, 0.3699, 0.06946, 0.3699, 0.1119, 0.3881, 0.06966, 0.3705, 0.06966, 0.3705, 0.09615, 0.4027, 0.09615, 0.4027, 0.1415, 0.4124, 0.1415, 0.4124, 0.09664, 0.4034, 0.13, 0.4305, 0.13, 0.4305, 0.1415, 0.4124, 0.1752, 0.4305, 0.1674, 0.4504, 0.13, 0.4305, 0.13, 0.4305, 0.1674, 0.4504, 0.167, 0.4504, 0.1295, 0.4303, 0.1674, 0.4504, 0.1674, 0.4504, 0.2119, 0.4416, 0.2119, 0.4416, 0.2119, 0.4416, 0.1674, 0.4504, 0.1674, 0.4504, 0.2083, 0.4627, 0.2077, 0.4627, 0.167, 0.4504, 0.2083, 0.4627, 0.25, 0.4454, 0.2083, 0.4627, 0.25, 0.4454, 0.25, 0.4454, 0.2083, 0.4627, 0.2083, 0.4627, 0.2493, 0.4667, 0.25, 0.4669, 0.2077, 0.4627, 0.2923, 0.4628, 0.25, 0.4669, 0.25, 0.4669, 0.2923, 0.4627, 0.25, 0.4454, 0.2119, 0.4416, 0.1752, 0.4305, 0.1415, 0.4124, 0.1119, 0.3881, 0.08757, 0.3585, 0.06951, 0.3248, 0.0584, 0.2881, 0.05464, 0.25, 0.0584, 0.2119, 0.06951, 0.1752, 0.08757, 0.1415, 0.1119, 0.1119, 0.1415, 0.08757, 0.1752, 0.06951, 0.2119, 0.0584, 0.25, 0.05464, 0.2881, 0.0584, 0.3248, 0.06951, 0.3585, 0.08757, 0.3881, 0.1119, 0.4124, 0.1415, 0.4305, 0.1752, 0.4416, 0.2119, 0.4454, 0.25, 0.4416, 0.2881, 0.4305, 0.3248, 0.4124, 0.3585, 0.3881, 0.3881, 0.3585, 0.4124, 0.3248, 0.4305, 0.3027, 0.4124, 0.3096, 0.4053, 0.2921, 0.3872, 0.25, 0.3797, 0.2079, 0.3872, 0.1904, 0.4053, 0.2079, 0.4234, 0.25, 0.4309, 0.3027, 0.4124, 0.3248, 0.4305, 0.2881, 0.4416, 0.25, 0.4454, 0.25, 0.4309, 0.2921, 0.4234, 0.25, 0.4669, 0.2077, 0.4628, 0.2077, 0.4627, 0.25, 0.4669, 0.333, 0.4504, 0.2923, 0.4628, 0.2923, 0.4627, 0.333, 0.4504, 0.3705, 0.4304, 0.333, 0.4504, 0.333, 0.4504, 0.3705, 0.4303, 0.4034, 0.4034, 0.3705, 0.4304, 0.3705, 0.4303, 0.4034, 0.4034, 0.4304, 0.3705, 0.4034, 0.4034, 0.4034, 0.4034, 0.4303, 0.3705, 0.4504, 0.333, 0.4304, 0.3705, 0.4303, 0.3705, 0.4504, 0.333, 0.4628, 0.2923, 0.4504, 0.333, 0.4504, 0.333, 0.4627, 0.2923, 0.4669, 0.25, 0.4628, 0.2923, 0.4627, 0.2923, 0.4669, 0.25, 0.4628, 0.2077, 0.4669, 0.25, 0.4669, 0.25, 0.4627, 0.2077, 0.4504, 0.167, 0.4628, 0.2077, 0.4627, 0.2077, 0.4504, 0.167, 0.4304, 0.1295, 0.4504, 0.167, 0.4504, 0.167, 0.4303, 0.1295, 0.4034, 0.0966, 0.4304, 0.1295, 0.4303, 0.1295, 0.4034, 0.09664, 0.3705, 0.06962, 0.4034, 0.0966, 0.4034, 0.09664, 0.3705, 0.06966, 0.333, 0.04957, 0.3705, 0.06962, 0.3705, 0.06966, 0.333, 0.04962, 0.2923, 0.03723, 0.333, 0.04957, 0.333, 0.04962, 0.2923, 0.03728, 0.25, 0.03306, 0.2923, 0.03723, 0.2923, 0.03728, 0.25, 0.03311, 0.2077, 0.03723, 0.25, 0.03306, 0.25, 0.03311, 0.2077, 0.03728, 0.167, 0.04957, 0.2077, 0.03723, 0.2077, 0.03728, 0.167, 0.04962, 0.1295, 0.06962, 0.167, 0.04957, 0.167, 0.04962, 0.1295, 0.06966, 0.0966, 0.0966, 0.1295, 0.06962, 0.1295, 0.06966, 0.09664, 0.09664, 0.06962, 0.1295, 0.0966, 0.0966, 0.09664, 0.09664, 0.06966, 0.1295, 0.04957, 0.167, 0.06962, 0.1295, 0.06966, 0.1295, 0.04962, 0.167, 0.03723, 0.2077, 0.04957, 0.167, 0.04962, 0.167, 0.03728, 0.2077, 0.03306, 0.25, 0.03723, 0.2077, 0.03728, 0.2077, 0.03311, 0.25, 0.03723, 0.2923, 0.03306, 0.25, 0.03311, 0.25, 0.03728, 0.2923, 0.04957, 0.333, 0.03723, 0.2923, 0.03728, 0.2923, 0.04962, 0.333, 0.06962, 0.3705, 0.04957, 0.333, 0.04962, 0.333, 0.06966, 0.3705, 0.0966, 0.4034, 0.06962, 0.3705, 0.06966, 0.3705, 0.09664, 0.4034, 0.1295, 0.4304, 0.0966, 0.4034, 0.09664, 0.4034, 0.1295, 0.4303, 0.167, 0.4504, 0.1295, 0.4304, 0.1295, 0.4303, 0.167, 0.4504, 0.2077, 0.4628, 0.167, 0.4504, 0.167, 0.4504, 0.2077, 0.4627, 1.0, 0.6972, 1.0, 1.0, 0.875, 1.0, 0.875, 0.6972, 0.875, 1.0, 0.75, 1.0, 0.75, 0.6972, 0.7993, 0.6972, 0.875, 0.6972, 0.75, 1.0, 0.625, 1.0, 0.625, 0.6972, 0.75, 0.6972, 0.625, 1.0, 0.5, 1.0, 0.5, 0.6972, 0.625, 0.6972, 0.5, 1.0, 0.375, 1.0, 0.375, 0.6972, 0.5, 0.6972, 0.375, 0.6972, 0.375, 1.0, 0.25, 1.0, 0.25, 0.6972, 0.08029, 0.08029, 0.25, 0.01, 0.4197, 0.08029, 0.49, 0.25, 0.4197, 0.4197, 0.25, 0.49, 0.08029, 0.4197, 0.01, 0.25, 0.25, 0.6972, 0.25, 1.0, 0.125, 1.0, 0.125, 0.6972, 0.125, 0.6972, 0.125, 1.0, 0.0, 1.0, 0.0, 0.6972])
me_cylinder_001.materials.append(mat_can_rim)
me_cylinder_001.materials.append(mat_can_body)
me_cylinder_001.materials.append(mat_can_opening)
me_cylinder_001.update()
me_cube_001 = bpy.data.meshes.new('Cube.001')
me_cube_001.from_pydata([(-1.0, -1.0, -1.0), (-1.0, -1.0, 1.0), (1.0, -1.0, -1.0), (1.0, -1.0, 1.0), (-0.4924, -0.2094, -1.0), (-0.2665, -0.1217, -1.0), (0.0, -0.09087, -1.0), (0.6963, -0.4956, -1.0), (0.6433, -0.3407, -1.0), (0.6433, -0.6504, -1.0), (0.4924, -0.2094, -1.0), (0.2665, -0.1217, -1.0), (-0.6963, -0.4956, -1.0), (-0.6433, -0.6504, -1.0), (-0.6433, -0.3407, -1.0), (0.2665, -0.8694, -1.0), (0.4924, -0.7817, -1.0), (0.0, -0.9002, -1.0), (-0.2665, -0.8694, -1.0), (-0.4924, -0.7817, -1.0), (-0.6963, -0.4956, 1.0), (-0.6433, -0.6504, 1.0), (-0.6433, -0.3407, 1.0), (0.4924, -0.2094, 1.0), (0.2665, -0.1217, 1.0), (0.0, -0.09087, 1.0), (-0.2665, -0.1217, 1.0), (-0.4924, -0.2094, 1.0), (-0.2665, -0.8694, 1.0), (-0.4924, -0.7817, 1.0), (0.0, -0.9002, 1.0), (0.6963, -0.4956, 1.0), (0.6433, -0.3407, 1.0), (0.4924, -0.7817, 1.0), (0.6433, -0.6504, 1.0), (0.2665, -0.8694, 1.0), (0.0, 0.9229, -0.78), (-0.8408, 0.644, 0.6816), (-0.8436, 0.8957, 0.9067), (0.8408, 0.644, 0.6816), (0.8436, 0.8957, 0.9067), (-0.6261, 0.01624, 1.0), (-1.0, 0.01624, 0.644), (-1.0, -0.3397, 1.0), (-0.8905, 0.01624, 0.8957), (1.0, 0.01624, 0.644), (0.6261, 0.01624, 1.0), (1.0, -0.3397, 1.0), (0.8905, 0.01624, 0.8957), (-1.0, 0.01624, -0.5425), (-0.2172, 0.01624, -1.0), (-1.0, -0.4413, -1.0), (-0.7707, 0.01624, -0.866), (0.2172, 0.01624, -1.0), (1.0, 0.01624, -0.5425), (1.0, -0.4413, -1.0), (0.7707, 0.01624, -0.866), (0.0, 0.1727, -1.0), (-0.1014, 0.9212, -0.6048), (-0.0297, 0.6255, -0.8843), (1.49e-08, 1.0, 0.27), (0.0, 0.9283, -0.7424), (4.191e-09, 0.979, -0.2415), (-0.3655, 1.0, 1.0), (-0.8212, 0.9064, 0.9163), (-0.6255, 0.7677, 1.0), (-0.6066, 0.9726, 0.9755), (0.8212, 0.9064, 0.9163), (0.3655, 1.0, 1.0), (0.6255, 0.7677, 1.0), (0.6066, 0.9726, 0.9755)], [], [(2, 3, 1, 0), (9, 2, 0, 13, 19, 18, 17, 15, 16), (21, 1, 3, 34, 33, 35, 30, 28, 29), (15, 17, 30, 35), (16, 15, 35, 33), (9, 16, 33, 34), (7, 9, 34, 31), (8, 7, 31, 32), (23, 10, 8, 32), (24, 11, 10, 23), (25, 6, 11, 24), (26, 5, 6, 25), (27, 4, 5, 26), (22, 14, 4, 27), (20, 12, 14, 22), (21, 13, 12, 20), (19, 13, 21, 29), (18, 19, 29, 28), (17, 18, 28, 30), (41, 44, 43), (44, 42, 43), (45, 48, 47), (48, 46, 47), (37, 42, 44, 38), (40, 48, 45, 39), (3, 47, 46, 41, 43, 1, 21, 20, 22, 27, 26, 25, 24, 23, 32, 31, 34), (49, 52, 51), (52, 50, 51), (53, 56, 55), (56, 54, 55), (49, 58, 59, 52), (52, 59, 57, 50), (58, 54, 56, 59), (59, 56, 53, 57), (0, 1, 43, 42, 49, 51), (13, 0, 51, 50, 53, 55, 2, 9, 7, 8, 10, 11, 6, 5, 4, 14, 12), (57, 53, 50), (49, 42, 37, 58), (55, 54, 45, 47, 3, 2), (58, 39, 45, 54), (36, 40, 39, 58), (58, 37, 38, 36), (63, 66, 65), (66, 64, 65), (67, 70, 69), (70, 68, 69), (63, 60, 62, 66), (66, 62, 61, 64), (60, 68, 70, 62), (62, 70, 67, 61), (61, 67, 40, 36), (36, 38, 64, 61), (60, 63, 68), (38, 44, 41, 65, 64), (69, 68, 63, 65, 41, 46), (67, 69, 46, 48, 40)])
me_cube_001.polygons.foreach_set('use_smooth', [True] * 56)
_uv = me_cube_001.uv_layers.new(name='UVMap')
_uv.uv.foreach_set('vector', [0.375, 0.75, 0.625, 0.75, 0.625, 1.0, 0.375, 1.0, 0.3304, 0.7063, 0.375, 0.75, 0.125, 0.75, 0.1696, 0.7063, 0.1885, 0.7227, 0.2167, 0.7337, 0.25, 0.7375, 0.2833, 0.7337, 0.3115, 0.7227, 0.8304, 0.7063, 0.875, 0.75, 0.625, 0.75, 0.6696, 0.7063, 0.6885, 0.7227, 0.7167, 0.7337, 0.75, 0.7375, 0.7833, 0.7337, 0.8115, 0.7227, 0.9375, 0.8396, 1.0, 0.8396, 1.0, 0.504, 0.9375, 0.504, 0.875, 0.8396, 0.9375, 0.8396, 0.9375, 0.504, 0.875, 0.504, 0.8125, 0.8396, 0.875, 0.8396, 0.875, 0.504, 0.8125, 0.504, 0.75, 0.8396, 0.8125, 0.8396, 0.8125, 0.504, 0.75, 0.504, 0.6875, 0.8396, 0.75, 0.8396, 0.75, 0.504, 0.6875, 0.504, 0.625, 0.504, 0.625, 0.8396, 0.6875, 0.8396, 0.6875, 0.504, 0.5625, 0.504, 0.5625, 0.8396, 0.625, 0.8396, 0.625, 0.504, 0.5, 0.504, 0.5, 0.8396, 0.5625, 0.8396, 0.5625, 0.504, 0.4375, 0.504, 0.4375, 0.8396, 0.5, 0.8396, 0.5, 0.504, 0.375, 0.504, 0.375, 0.8396, 0.4375, 0.8396, 0.4375, 0.504, 0.3125, 0.504, 0.3125, 0.8396, 0.375, 0.8396, 0.375, 0.504, 0.25, 0.504, 0.25, 0.8396, 0.3125, 0.8396, 0.3125, 0.504, 0.1875, 0.504, 0.1875, 0.8396, 0.25, 0.8396, 0.25, 0.504, 0.125, 0.8396, 0.1875, 0.8396, 0.1875, 0.504, 0.125, 0.504, 0.0625, 0.8396, 0.125, 0.8396, 0.125, 0.504, 0.0625, 0.504, 0.0, 0.8396, 0.0625, 0.8396, 0.0625, 0.504, 0.0, 0.504, 0.625, 0.127, 0.612, 0.127, 0.625, 0.08253, 0.612, 0.127, 0.5805, 0.127, 0.625, 0.08253, 0.5805, 0.623, 0.6088, 0.6166, 0.625, 0.6675, 0.6088, 0.6166, 0.6138, 0.6002, 0.625, 0.6675, 0.5834, 0.2092, 0.5805, 0.127, 0.625, 0.127, 0.6108, 0.2478, 0.6134, 0.4987, 0.625, 0.623, 0.5805, 0.623, 0.5834, 0.5408, 0.625, 0.75, 0.625, 0.6675, 0.6717, 0.623, 0.8283, 0.623, 0.875, 0.6675, 0.875, 0.75, 0.8304, 0.7063, 0.837, 0.6869, 0.8304, 0.6676, 0.8115, 0.6512, 0.7833, 0.6402, 0.75, 0.6364, 0.7167, 0.6402, 0.6885, 0.6512, 0.6696, 0.6676, 0.663, 0.6869, 0.6696, 0.7063, 0.125, 0.623, 0.1537, 0.623, 0.125, 0.6802, 0.1537, 0.623, 0.2228, 0.623, 0.125, 0.6802, 0.2772, 0.623, 0.3463, 0.623, 0.375, 0.6802, 0.3463, 0.623, 0.375, 0.623, 0.375, 0.6802, 0.4322, 0.127, 0.4207, 0.2458, 0.3701, 0.2205, 0.3742, 0.1422, 0.1608, 0.6082, 0.358, 0.5294, 0.2744, 0.6017, 0.2228, 0.623, 0.4101, 0.4956, 0.4322, 0.623, 0.3731, 0.6082, 0.358, 0.5294, 0.358, 0.5294, 0.3731, 0.6082, 0.2772, 0.623, 0.2744, 0.6017, 0.375, 0.0, 0.625, 0.0, 0.625, 0.08253, 0.5805, 0.127, 0.4322, 0.127, 0.375, 0.06984, 0.1696, 0.7063, 0.125, 0.75, 0.125, 0.6802, 0.2228, 0.623, 0.2772, 0.623, 0.375, 0.6802, 0.375, 0.75, 0.3304, 0.7063, 0.337, 0.6869, 0.3304, 0.6676, 0.3115, 0.6512, 0.2833, 0.6402, 0.25, 0.6364, 0.2167, 0.6402, 0.1885, 0.6512, 0.1696, 0.6676, 0.163, 0.6869, 0.2744, 0.6017, 0.2772, 0.623, 0.2228, 0.623, 0.4322, 0.127, 0.5805, 0.127, 0.5834, 0.2092, 0.4207, 0.2458, 0.375, 0.6802, 0.4322, 0.623, 0.5805, 0.623, 0.625, 0.6675, 0.625, 0.75, 0.375, 0.75, 0.4101, 0.4956, 0.5834, 0.5408, 0.5805, 0.623, 0.4322, 0.623, 0.397, 0.5, 0.6134, 0.4987, 0.5834, 0.5408, 0.4101, 0.4956, 0.4207, 0.2458, 0.5834, 0.2092, 0.6108, 0.2478, 0.397, 0.2571, 0.6295, 0.3329, 0.6216, 0.2968, 0.62, 0.2808, 0.6216, 0.2968, 0.6122, 0.2528, 0.62, 0.2808, 0.6172, 0.4967, 0.6469, 0.475, 0.6555, 0.5125, 0.6469, 0.475, 0.6357, 0.4638, 0.6382, 0.4851, 0.6295, 0.3329, 0.5391, 0.3347, 0.4697, 0.2974, 0.6216, 0.2968, 0.6216, 0.2968, 0.4697, 0.2974, 0.4021, 0.2599, 0.6122, 0.2528, 0.5391, 0.3347, 0.6747, 0.4704, 0.6469, 0.475, 0.4697, 0.2974, 0.4697, 0.2974, 0.6469, 0.475, 0.6172, 0.4967, 0.4021, 0.2599, 0.4021, 0.2599, 0.6172, 0.4967, 0.6134, 0.4987, 0.397, 0.2571, 0.397, 0.2571, 0.6108, 0.2478, 0.6122, 0.2528, 0.4021, 0.2599, 0.5391, 0.3347, 0.6295, 0.3329, 0.6747, 0.4704, 0.875, 0.513, 0.875, 0.623, 0.8283, 0.623, 0.8282, 0.529, 0.8702, 0.5117, 0.6555, 0.5125, 0.6747, 0.4704, 0.7913, 0.4956, 0.8282, 0.529, 0.8283, 0.623, 0.6717, 0.623, 0.6172, 0.4967, 0.6555, 0.5125, 0.6717, 0.623, 0.625, 0.623, 0.6134, 0.4987])
me_cube_001.update()
me_cylinder_004 = bpy.data.meshes.new('Cylinder.004')
me_cylinder_004.from_pydata([(0.0, 1.0, -1.0), (0.0, 1.0, 1.0), (0.7071, 0.7071, -1.0), (0.7071, 0.7071, 1.0), (1.0, 0.0, -1.0), (1.0, 0.0, 1.0), (0.7071, -0.7071, -1.0), (0.7071, -0.7071, 1.0), (0.0, -1.0, -1.0), (0.0, -1.0, 1.0), (-0.7071, -0.7071, -1.0), (-0.7071, -0.7071, 1.0), (-1.0, 0.0, -1.0), (-1.0, 0.0, 1.0), (-0.7071, 0.7071, -1.0), (-0.7071, 0.7071, 1.0)], [], [(0, 1, 3, 2), (2, 3, 5, 4), (4, 5, 7, 6), (6, 7, 9, 8), (8, 9, 11, 10), (10, 11, 13, 12), (3, 1, 15, 13, 11, 9, 7, 5), (12, 13, 15, 14), (14, 15, 1, 0), (0, 2, 4, 6, 8, 10, 12, 14)])
me_cylinder_004.polygons.foreach_set('use_smooth', [True] * 10)
_uv = me_cylinder_004.uv_layers.new(name='UVMap')
_uv.uv.foreach_set('vector', [1.0, 0.5, 1.0, 1.0, 0.875, 1.0, 0.875, 0.5, 0.875, 0.5, 0.875, 1.0, 0.75, 1.0, 0.75, 0.5, 0.75, 0.5, 0.75, 1.0, 0.625, 1.0, 0.625, 0.5, 0.625, 0.5, 0.625, 1.0, 0.5, 1.0, 0.5, 0.5, 0.5, 0.5, 0.5, 1.0, 0.375, 1.0, 0.375, 0.5, 0.375, 0.5, 0.375, 1.0, 0.25, 1.0, 0.25, 0.5, 0.4197, 0.4197, 0.25, 0.49, 0.08029, 0.4197, 0.01, 0.25, 0.08029, 0.08029, 0.25, 0.01, 0.4197, 0.08029, 0.49, 0.25, 0.25, 0.5, 0.25, 1.0, 0.125, 1.0, 0.125, 0.5, 0.125, 0.5, 0.125, 1.0, 0.0, 1.0, 0.0, 0.5, 0.75, 0.49, 0.9197, 0.4197, 0.99, 0.25, 0.9197, 0.08029, 0.75, 0.01, 0.5803, 0.08029, 0.51, 0.25, 0.5803, 0.4197])
me_cylinder_004.update()

# ---- objects
ob_light = bpy.data.objects.new('Light', light_light)
ob_camera = bpy.data.objects.new('Camera', cam_camera)
ob_cylinder = bpy.data.objects.new('Cylinder', me_cylinder_001)
ob_cube = bpy.data.objects.new('Cube', me_cube_001)
ob_cylinder_001 = bpy.data.objects.new('Cylinder.001', me_cylinder_004)

# ---- transforms, parenting, visibility, modifiers, constraints
ob_light.location = (4.076, 1.005, 5.904)
ob_light.rotation_euler = (0.6503, 0.05522, 1.866)
ob_light.lock_rotations_4d = False
ob_light.empty_display_type = 'ARROWS'
ob_light.color = (0.0, 0.0, 0.0, 0.0)
ob_light.lineart.crease_threshold = 0.0
ob_camera.location = (7.359, -6.926, 4.958)
ob_camera.rotation_euler = (1.109, 0.0, 0.8149)
ob_camera.lock_rotations_4d = False
ob_camera.empty_display_type = 'ARROWS'
ob_camera.color = (0.0, 0.0, 0.0, 0.0)
ob_camera.display_type = 'WIRE'
ob_camera.lineart.crease_threshold = 0.0
ob_cylinder.location = (0.0, 0.0, 0.0)
_m = ob_cylinder.modifiers.new('Smooth by Angle', 'NODES')
_m.node_group = ng_smooth_by_angle
_m.use_pin_to_last = True
_m.show_group_selector = False
ob_cube.location = (0.01334, 0.3018, 1.743)
ob_cube.rotation_euler = (0.1745, -0.0, 3.149)
ob_cube.scale = (0.1667, -0.2741, -0.01837)
_m = ob_cube.modifiers.new('Smooth by Angle', 'NODES')
_m.node_group = ng_smooth_by_angle
_m.use_pin_to_last = True
_m.show_group_selector = False
ob_cylinder_001.location = (0.01573, 0.4822, 1.731)
ob_cylinder_001.rotation_euler = (0.1745, -0.0, 3.149)
ob_cylinder_001.scale = (0.02706, 0.02284, -0.004546)
_m = ob_cylinder_001.modifiers.new('Smooth by Angle', 'NODES')
_m.node_group = ng_smooth_by_angle
_m.use_pin_to_last = True
_m.show_group_selector = False

# ---- collection membership
col_collection.objects.link(ob_light)
col_collection.objects.link(ob_camera)
col_collection.objects.link(ob_cylinder)
col_collection.objects.link(ob_cube)
col_collection.objects.link(ob_cylinder_001)

# ---- scene / render settings (as saved in the file)
scene.camera = ob_camera
scene.frame_start = 1; scene.frame_end = 250; scene.frame_set(1)
scene.render.engine = 'BLENDER_EEVEE_NEXT'
bpy.context.view_layer.update()

